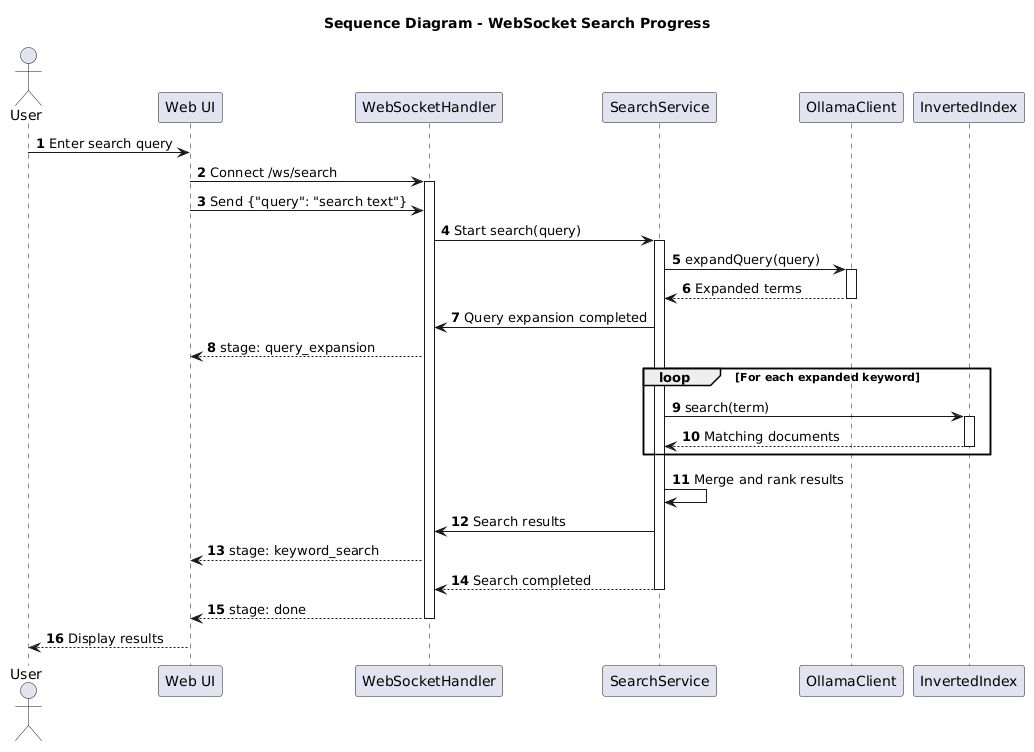

The diagram above was rendered by PlantUML. Its source (embedded in the PNG):
@startuml
title Sequence Diagram - WebSocket Search Progress

autonumber
skinparam shadowing false

actor User
participant "Web UI" as UI
participant "WebSocketHandler" as WS
participant "SearchService" as Search
participant "OllamaClient" as Ollama
participant "InvertedIndex" as Index

User -> UI: Enter search query
UI -> WS: Connect /ws/search
activate WS

UI -> WS: Send {"query": "search text"}

WS -> Search: Start search(query)
activate Search

Search -> Ollama: expandQuery(query)
activate Ollama

Ollama --> Search: Expanded terms
deactivate Ollama

Search -> WS: Query expansion completed
WS --> UI: stage: query_expansion

loop For each expanded keyword
    Search -> Index: search(term)
    activate Index
    Index --> Search: Matching documents
    deactivate Index
end

Search -> Search: Merge and rank results

Search -> WS: Search results
WS --> UI: stage: keyword_search

Search --> WS: Search completed
deactivate Search

WS --> UI: stage: done
deactivate WS

UI --> User: Display results
@enduml